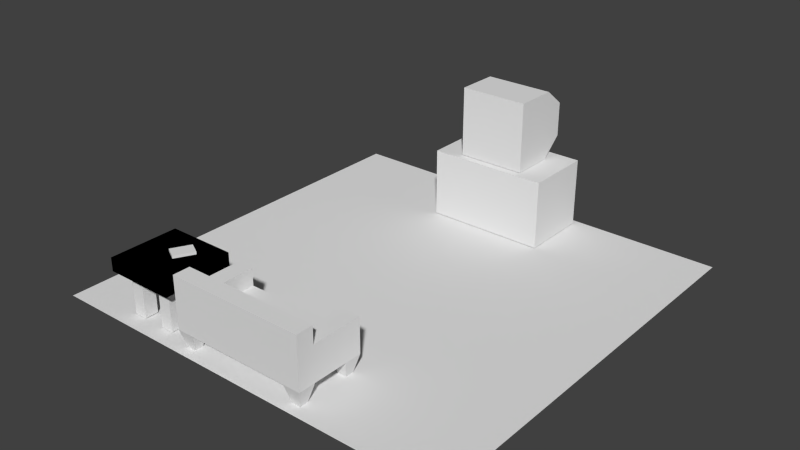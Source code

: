 # Source: scene_house.blend  (saved by Blender 2.73.0; exported with 4.5.12 LTS)
import bpy
from mathutils import Matrix  # noqa: F401  (used for matrix-valued properties, if any)

bpy.ops.wm.read_factory_settings(use_empty=True)
scene = bpy.context.scene
scene.name = 'Scene'

# ---- collections
col_collection_1 = bpy.data.collections.new('Collection 1'); scene.collection.children.link(col_collection_1)
col_collection_2 = bpy.data.collections.new('Collection 2'); scene.collection.children.link(col_collection_2)
col_collection_2.hide_render = True
col_collection_2.hide_viewport = True

# ---- materials (node trees are filled in below, after node groups)
mat_material_001 = bpy.data.materials.new('Material.001')
mat_material_001.alpha_threshold = 0.0
mat_material_001.use_transparent_shadow = False
mat_material_001.roughness = 0.5
mat_material_001.line_color = (0.0, 0.0, 0.0, 1.0)
mat_material_002 = bpy.data.materials.new('Material.002')
mat_material_002.alpha_threshold = 0.0
mat_material_002.use_transparent_shadow = False
mat_material_002.roughness = 0.5
mat_material_003 = bpy.data.materials.new('Material.003')
mat_material_003.alpha_threshold = 0.0
mat_material_003.use_transparent_shadow = False
mat_material_003.roughness = 0.5
mat_material_003.line_color = (0.0, 0.0, 0.0, 1.0)
mat_material_004 = bpy.data.materials.new('Material.004')
mat_material_004.alpha_threshold = 0.0
mat_material_004.use_transparent_shadow = False
mat_material_004.roughness = 0.5
mat_material_004.line_color = (0.0, 0.0, 0.0, 1.0)
mat_material_005 = bpy.data.materials.new('Material.005')
mat_material_005.alpha_threshold = 0.0
mat_material_005.use_transparent_shadow = False
mat_material_005.roughness = 0.5
mat_material_005.line_color = (0.0, 0.0, 0.0, 1.0)

# ---- material node trees

# ---- world
world_world = bpy.data.worlds.new('World'); scene.world = world_world
world_world.color = (0.05088, 0.05088, 0.05088)
world_world.use_sun_shadow = False
world_world.sun_shadow_jitter_overblur = 0.0
world_world.cycles.sampling_method = 'MANUAL'
world_world.cycles.sample_map_resolution = 256

# ---- meshes
me_plane = bpy.data.meshes.new('Plane')
me_plane.from_pydata([(-1.0, -1.0, 0.0), (1.0, -1.0, 0.0), (-1.0, 1.0, 0.0), (1.0, 1.0, 0.0)], [], [(0, 1, 3, 2)])
me_plane.use_remesh_preserve_volume = False
me_plane.use_remesh_preserve_attributes = False
me_plane.use_mirror_vertex_groups = False
me_plane.update()
me_cube_001 = bpy.data.meshes.new('Cube.001')
me_cube_001.from_pydata([(1.0, 0.5, -0.25), (1.0, -0.5, -0.25), (1.0, 0.5, 0.0), (1.0, -0.5, 0.0), (1.0, -0.25, -0.25), (1.0, -0.25, 0.0), (0.75, -0.25, 0.0), (0.75, 0.5, -0.25), (0.75, -0.5, -0.25), (0.75, 0.5, 0.0), (0.75, -0.5, 0.0), (0.75, -0.25, -0.25), (1.0, 0.5, 0.25), (1.0, -0.5, 0.25), (1.0, -0.25, 0.25), (0.75, -0.25, 0.25), (0.75, 0.5, 0.25), (0.75, -0.5, 0.25), (1.0, -0.5, 0.5), (1.0, -0.25, 0.5), (0.75, -0.25, 0.5), (0.75, -0.5, 0.5), (1.0, 0.25, -0.25), (1.0, 0.25, 0.0), (0.75, 0.25, 0.0), (0.75, 0.25, -0.25), (1.0, 0.25, 0.25), (0.75, 0.25, 0.25), (0.9375, 0.4375, -0.5), (0.9375, -0.4375, -0.5), (0.9375, -0.3125, -0.5), (0.8125, 0.4375, -0.5), (0.8125, -0.4375, -0.5), (0.8125, -0.3125, -0.5), (0.9375, 0.3125, -0.5), (0.8125, 0.3125, -0.5), (2.98e-07, 0.5, -0.25), (5.96e-08, -0.5, -0.25), (3.576e-07, 0.5, 0.0), (-4.172e-07, -0.5, 0.0), (1.192e-07, -0.25, -0.25), (-1.192e-07, -0.25, 0.0), (-4.172e-07, -0.5, 0.25), (-1.192e-07, -0.25, 0.25), (-4.172e-07, -0.5, 0.5), (-1.192e-07, -0.25, 0.5), (1.788e-07, 0.25, 0.0), (2.384e-07, 0.25, -0.25)], [], [(4, 1, 29, 30), (4, 5, 3, 1), (22, 23, 5, 4), (2, 9, 16, 12), (10, 3, 13, 17), (1, 3, 10, 8), (2, 0, 7, 9), (24, 6, 15, 27), (22, 4, 11, 25), (17, 13, 18, 21), (26, 27, 15, 14), (39, 10, 17, 42), (23, 2, 12, 26), (3, 5, 14, 13), (19, 20, 21, 18), (42, 17, 21, 44), (14, 15, 20, 19), (13, 14, 19, 18), (5, 23, 26, 14), (12, 16, 27, 26), (11, 4, 30, 33), (9, 24, 27, 16), (0, 2, 23, 22), (30, 29, 32, 33), (28, 34, 35, 31), (7, 0, 28, 31), (0, 22, 34, 28), (8, 11, 33, 32), (1, 8, 32, 29), (22, 25, 35, 34), (25, 7, 31, 35), (7, 25, 47, 36), (9, 38, 46, 24), (20, 45, 44, 21), (15, 43, 45, 20), (11, 8, 37, 40), (8, 10, 39, 37), (9, 7, 36, 38), (24, 46, 41, 6), (25, 11, 40, 47), (6, 41, 43, 15)])
_uv = me_cube_001.uv_layers.new(name='UVMap')
_uv.uv.foreach_set('vector', [0.7812, 0.9375, 0.7812, 0.8438, 0.875, 0.875, 0.875, 0.9062, 0.2812, 0.6562, 0.1875, 0.6562, 0.1875, 0.5625, 0.2812, 0.5625, 0.2812, 0.8125, 0.1875, 0.8125, 0.1875, 0.6562, 0.2812, 0.6562, 0.1875, 0.9062, 0.1875, 1.0, 0.09375, 1.0, 0.09375, 0.9062, 0.4375, 0.09375, 0.4375, 0.0, 0.5312, 0.0, 0.5312, 0.09375, 0.3438, 0.0, 0.4375, 0.0, 0.4375, 0.09375, 0.3438, 0.09375, 0.1875, 0.9062, 0.2812, 0.9062, 0.2812, 1.0, 0.1875, 1.0, 0.75, 0.1875, 0.75, 0.375, 0.6562, 0.375, 0.6562, 0.1875, 0.09375, 0.0, 0.25, 0.0, 0.25, 0.09375, 0.09375, 0.09375, 0.5312, 0.09375, 0.5312, 0.0, 0.625, 0.0, 0.625, 0.09375, 0.09375, 0.8125, 0.0, 0.8125, 0.0, 0.6562, 0.09375, 0.6562, 0.4375, 0.3438, 0.4375, 0.09375, 0.5312, 0.09375, 0.5312, 0.3438, 0.1875, 0.8125, 0.1875, 0.9062, 0.09375, 0.9062, 0.09375, 0.8125, 0.1875, 0.5625, 0.1875, 0.6562, 0.09375, 0.6562, 0.09375, 0.5625, 0.6562, 0.5625, 0.75, 0.5625, 0.75, 0.6562, 0.6562, 0.6562, 0.5312, 0.3438, 0.5312, 0.09375, 0.625, 0.09375, 0.625, 0.3438, 0.6562, 0.4688, 0.75, 0.4688, 0.75, 0.5625, 0.6562, 0.5625, 0.09375, 0.5625, 0.09375, 0.6562, 0.0, 0.6562, 0.0, 0.5625, 0.1875, 0.6562, 0.1875, 0.8125, 0.09375, 0.8125, 0.09375, 0.6562, 0.09375, 0.9062, 0.0, 0.9062, 0.0, 0.8125, 0.09375, 0.8125, 0.9375, 1.0, 0.8438, 1.0, 0.875, 0.9062, 0.9062, 0.9062, 0.75, 0.09375, 0.75, 0.1875, 0.6562, 0.1875, 0.6562, 0.09375, 0.2812, 0.9062, 0.1875, 0.9062, 0.1875, 0.8125, 0.2812, 0.8125, 0.875, 0.9062, 0.875, 0.875, 0.9062, 0.875, 0.9062, 0.9062, 0.875, 0.875, 0.9062, 0.875, 0.9062, 0.9062, 0.875, 0.9062, 0.7812, 0.9375, 0.7812, 0.8438, 0.875, 0.875, 0.875, 0.9062, 0.8438, 0.7812, 0.9375, 0.7812, 0.9062, 0.875, 0.875, 0.875, 1.0, 0.8438, 1.0, 0.9375, 0.9062, 0.9062, 0.9062, 0.875, 0.8438, 0.7812, 0.9375, 0.7812, 0.9062, 0.875, 0.875, 0.875, 1.0, 0.8438, 1.0, 0.9375, 0.9062, 0.9062, 0.9062, 0.875, 0.9375, 1.0, 0.8438, 1.0, 0.875, 0.9062, 0.9062, 0.9062, 0.0, 0.09375, 0.09375, 0.09375, 0.09375, 0.3438, 0.0, 0.3438, 0.75, 0.09375, 1.0, 0.09375, 1.0, 0.1875, 0.75, 0.1875, 0.75, 0.5625, 1.0, 0.5625, 1.0, 0.6562, 0.75, 0.6562, 0.75, 0.4688, 1.0, 0.4688, 1.0, 0.5625, 0.75, 0.5625, 0.25, 0.09375, 0.3438, 0.09375, 0.3438, 0.3438, 0.25, 0.3438, 0.3438, 0.09375, 0.4375, 0.09375, 0.4375, 0.3438, 0.3438, 0.3438, 0.75, 0.09375, 0.75, 0.0, 1.0, 0.0, 1.0, 0.09375, 0.75, 0.1875, 1.0, 0.1875, 1.0, 0.375, 0.75, 0.375, 0.09375, 0.09375, 0.25, 0.09375, 0.25, 0.3438, 0.09375, 0.3438, 0.75, 0.375, 1.0, 0.375, 1.0, 0.4688, 0.75, 0.4688])
me_cube_001.materials.append(mat_material_001)
me_cube_001.use_remesh_preserve_volume = False
me_cube_001.use_remesh_preserve_attributes = False
me_cube_001.use_mirror_vertex_groups = False
me_cube_001.update()
me_cube_002 = bpy.data.meshes.new('Cube.002')
me_cube_002.from_pydata([(-0.875, -0.5, -0.5), (-0.875, 0.5, -0.5), (0.875, 0.5, -0.5), (0.875, -0.5, -0.5), (-0.875, -0.5, 0.5), (-0.875, 0.5, 0.5), (0.875, 0.5, 0.5), (0.875, -0.5, 0.5)], [], [(4, 5, 1, 0), (5, 6, 2, 1), (6, 7, 3, 2), (7, 4, 0, 3), (0, 1, 2, 3), (7, 6, 5, 4)])
_uv = me_cube_002.uv_layers.new(name='UVMap')
_uv.uv.foreach_set('vector', [0.75, 0.75, 1.0, 0.75, 1.0, 1.0, 0.75, 1.0, 1.0, 0.75, 0.5625, 0.75, 0.5625, 0.5, 1.0, 0.5, 1.0, 1.0, 0.75, 1.0, 0.75, 0.75, 1.0, 0.75, 0.6875, 0.4375, 0.0, 0.4375, 0.0, 0.0, 0.6875, 0.0, 0.0, 0.75, 0.0, 0.5, 0.4375, 0.5, 0.4375, 0.75, 0.4375, 0.75, 0.4375, 1.0, 0.0, 1.0, 0.0, 0.75])
me_cube_002.materials.append(mat_material_002)
me_cube_002.use_remesh_preserve_volume = False
me_cube_002.use_remesh_preserve_attributes = False
me_cube_002.use_mirror_vertex_groups = False
me_cube_002.update()
me_cube_003 = bpy.data.meshes.new('Cube.003')
me_cube_003.from_pydata([(0.4965, 0.3083, -0.003992), (0.4965, -0.3083, 0.002811), (0.4965, 0.3083, 1.013), (0.4965, -0.3083, 1.018), (0.4965, 0.6166, 0.2715), (0.4965, 0.6166, 0.7661), (-0.4965, 0.3083, -0.003992), (-0.4965, -0.3083, 0.002811), (-0.4965, 0.3083, 1.013), (-0.4965, -0.3083, 1.018), (0.0, 0.3083, -0.003992), (0.0, -0.3083, 0.002811), (0.0, 0.3083, 1.013), (0.0, -0.3083, 1.018), (-0.4965, 0.6166, 0.2715), (-0.4965, 0.6166, 0.7661), (0.0, 0.6166, 0.2756), (0.0, 0.6166, 0.7661)], [], [(5, 4, 16), (7, 9, 8), (2, 5, 17), (3, 13, 11), (0, 1, 11), (10, 16, 4), (2, 0, 4), (15, 17, 16), (17, 15, 8), (11, 13, 9), (11, 7, 6), (13, 3, 2), (13, 12, 8), (10, 6, 14), (8, 15, 14), (1, 0, 2), (17, 5, 16), (6, 7, 8), (12, 2, 17), (1, 3, 11), (10, 0, 11), (0, 10, 4), (5, 2, 4), (14, 15, 16), (12, 17, 8), (7, 11, 9), (10, 11, 6), (12, 13, 2), (9, 13, 8), (16, 10, 14), (6, 8, 14), (3, 1, 2)])
_uv = me_cube_003.uv_layers.new(name='UVMap')
_uv.uv.foreach_set('vector', [0.1562, 0.6875, 0.1562, 0.5312, 0.0, 0.5312, 0.2812, 0.0, 0.2812, 0.3125, 0.09375, 0.3125, 0.1562, 0.8125, 0.1562, 0.6875, 0.0, 0.6875, 1.0, 0.5625, 0.7188, 0.5625, 0.7188, 0.0, 0.8125, 0.7812, 1.0, 0.7812, 1.0, 1.0, 0.0, 0.4062, 0.0, 0.5312, 0.1562, 0.5312, 0.09375, 0.3125, 0.09375, 0.0, 0.0, 0.09375, 0.1562, 0.6875, 0.0, 0.6875, 0.0, 0.5312, 0.0, 0.6875, 0.1562, 0.6875, 0.1562, 0.8125, 0.7188, 0.0, 0.7188, 0.5625, 0.4375, 0.5625, 1.0, 1.0, 1.0, 0.7812, 0.8125, 0.7812, 0.0, 1.0, 0.1562, 1.0, 0.1562, 0.8125, 0.0, 1.0, 0.0, 0.8125, 0.1562, 0.8125, 0.0, 0.4062, 0.1562, 0.4062, 0.1562, 0.5312, 0.09375, 0.3125, 0.0, 0.25, 0.0, 0.09375, 0.2812, 0.0, 0.09375, 0.0, 0.09375, 0.3125, 0.0, 0.6875, 0.1562, 0.6875, 0.0, 0.5312, 0.09375, 0.0, 0.2812, 0.0, 0.09375, 0.3125, 0.0, 0.8125, 0.1562, 0.8125, 0.0, 0.6875, 1.0, 0.0, 1.0, 0.5625, 0.7188, 0.0, 0.8125, 1.0, 0.8125, 0.7812, 1.0, 1.0, 0.1562, 0.4062, 0.0, 0.4062, 0.1562, 0.5312, 0.0, 0.25, 0.09375, 0.3125, 0.0, 0.09375, 0.1562, 0.5312, 0.1562, 0.6875, 0.0, 0.5312, 0.0, 0.8125, 0.0, 0.6875, 0.1562, 0.8125, 0.4375, 0.0, 0.7188, 0.0, 0.4375, 0.5625, 0.8125, 1.0, 1.0, 1.0, 0.8125, 0.7812, 0.0, 0.8125, 0.0, 1.0, 0.1562, 0.8125, 0.1562, 1.0, 0.0, 1.0, 0.1562, 0.8125, 0.0, 0.5312, 0.0, 0.4062, 0.1562, 0.5312, 0.09375, 0.0, 0.09375, 0.3125, 0.0, 0.09375, 0.2812, 0.3125, 0.2812, 0.0, 0.09375, 0.3125])
me_cube_003.materials.append(mat_material_003)
me_cube_003.use_remesh_preserve_volume = False
me_cube_003.use_remesh_preserve_attributes = False
me_cube_003.use_mirror_vertex_groups = False
me_cube_003.update()
me_cube_004 = bpy.data.meshes.new('Cube.004')
me_cube_004.from_pydata([(0.5054, 0.5054, 0.8349), (0.5054, -0.5054, 0.8349), (-0.5054, -0.5054, 0.8349), (-0.5054, 0.5054, 0.8349), (0.5054, 0.5054, 1.029), (0.5054, -0.5054, 1.029), (-0.5054, -0.5054, 1.029), (-0.5054, 0.5054, 1.029), (0.1579, 0.1579, 0.2177), (0.1579, 0.3475, 0.2177), (0.3475, 0.3475, 0.2177), (0.3475, 0.1579, 0.2177), (0.1579, 0.1579, 0.8615), (0.1579, 0.3475, 0.8615), (0.3475, 0.3475, 0.8615), (0.3475, 0.1579, 0.8615)], [], [(0, 1, 2, 3), (4, 7, 6, 5), (0, 4, 5, 1), (1, 5, 6, 2), (2, 6, 7, 3), (4, 0, 3, 7), (12, 13, 9, 8), (13, 14, 10, 9), (14, 15, 11, 10), (15, 12, 8, 11), (8, 9, 10, 11)])
_uv = me_cube_004.uv_layers.new(name='UVMap')
_uv.uv.foreach_set('vector', [0.5, 0.5625, 0.5, 1.0, 0.0625, 1.0, 0.0625, 0.5625, 0.5, 0.5, 0.0625, 0.5, 0.0625, 0.0625, 0.5, 0.0625, 0.5625, 0.5, 0.5, 0.5, 0.5, 0.0625, 0.5625, 0.0625, 0.5, 0.0, 0.5, 0.0625, 0.0625, 0.0625, 0.0625, 0.0, 0.0, 0.0625, 0.0625, 0.0625, 0.0625, 0.5, 0.0, 0.5, 0.5, 0.5, 0.5, 0.5625, 0.0625, 0.5625, 0.0625, 0.5, 1.0, 0.2812, 0.9375, 0.2812, 0.9375, 0.0625, 1.0, 0.0625, 0.9375, 0.2812, 0.875, 0.2812, 0.875, 0.0625, 0.9375, 0.0625, 0.875, 0.2812, 0.8125, 0.2812, 0.8125, 0.0625, 0.875, 0.0625, 0.8125, 0.2812, 0.75, 0.2812, 0.75, 0.0625, 0.8125, 0.0625, 1.0, 0.0625, 0.9375, 0.0625, 0.9375, 0.0, 1.0, 0.0])
me_cube_004.materials.append(mat_material_004)
me_cube_004.use_remesh_preserve_volume = False
me_cube_004.use_remesh_preserve_attributes = False
me_cube_004.use_mirror_vertex_groups = False
me_cube_004.update()
me_cube_005 = bpy.data.meshes.new('Cube.005')
me_cube_005.from_pydata([(0.1, 0.15, -0.02), (0.1, -0.15, -0.02), (-0.1, -0.15, -0.02), (-0.1, 0.15, -0.02), (0.1, 0.15, 0.02), (0.1, -0.15, 0.02), (-0.1, -0.15, 0.02), (-0.1, 0.15, 0.02)], [], [(0, 1, 2, 3), (4, 7, 6, 5), (0, 4, 5, 1), (1, 5, 6, 2), (2, 6, 7, 3), (4, 0, 3, 7)])
_uv = me_cube_005.uv_layers.new(name='UVMap')
_uv.uv.foreach_set('vector', [0.0, 0.6562, 0.0, 0.0, 0.4375, 0.0, 0.4375, 0.6562, 0.9062, 0.6562, 0.4688, 0.6562, 0.4688, 0.0, 0.9062, 0.0, 1.0, 0.7188, 0.9062, 0.7188, 0.9062, 0.2812, 1.0, 0.2812, 1.0, 0.2812, 0.9062, 0.2812, 0.9062, 0.0, 1.0, 0.0, 0.6562, 0.9062, 0.6562, 1.0, 0.0, 1.0, 0.0, 0.9062, 0.9062, 0.7188, 1.0, 0.7188, 1.0, 1.0, 0.9062, 1.0])
me_cube_005.materials.append(mat_material_005)
me_cube_005.use_remesh_preserve_volume = False
me_cube_005.use_remesh_preserve_attributes = False
me_cube_005.use_mirror_vertex_groups = False
me_cube_005.update()
me_cube_012 = bpy.data.meshes.new('Cube.012')
me_cube_012.from_pydata([(-0.9991, -0.1323, -0.3771), (-0.9991, 0.1323, -0.3771), (0.9991, 0.1323, -0.3771), (0.9991, -0.1323, -0.3771), (-0.9991, -0.1323, 0.3771), (-0.9991, 0.1323, 0.3771), (0.9991, 0.1323, 0.3771), (0.9991, -0.1323, 0.3771)], [], [(4, 5, 1, 0), (5, 6, 2, 1), (6, 7, 3, 2), (7, 4, 0, 3), (0, 1, 2, 3), (7, 6, 5, 4)])
me_cube_012.use_remesh_preserve_volume = False
me_cube_012.use_remesh_preserve_attributes = False
me_cube_012.use_mirror_vertex_groups = False
me_cube_012.update()
me_cube_011 = bpy.data.meshes.new('Cube.011')
me_cube_011.from_pydata([(-0.128, -0.4168, -0.227), (-0.128, 0.4168, -0.227), (0.128, 0.4168, -0.227), (0.128, -0.4168, -0.227), (-0.128, -0.4168, 0.227), (-0.128, 0.4168, 0.227), (0.128, 0.4168, 0.227), (0.128, -0.4168, 0.227)], [], [(4, 5, 1, 0), (5, 6, 2, 1), (6, 7, 3, 2), (7, 4, 0, 3), (0, 1, 2, 3), (7, 6, 5, 4)])
me_cube_011.use_remesh_preserve_volume = False
me_cube_011.use_remesh_preserve_attributes = False
me_cube_011.use_mirror_vertex_groups = False
me_cube_011.update()
me_cube_010 = bpy.data.meshes.new('Cube.010')
me_cube_010.from_pydata([(-0.128, -0.4168, -0.227), (-0.128, 0.4168, -0.227), (0.128, 0.4168, -0.227), (0.128, -0.4168, -0.227), (-0.128, -0.4168, 0.227), (-0.128, 0.4168, 0.227), (0.128, 0.4168, 0.227), (0.128, -0.4168, 0.227)], [], [(4, 5, 1, 0), (5, 6, 2, 1), (6, 7, 3, 2), (7, 4, 0, 3), (0, 1, 2, 3), (7, 6, 5, 4)])
me_cube_010.use_remesh_preserve_volume = False
me_cube_010.use_remesh_preserve_attributes = False
me_cube_010.use_mirror_vertex_groups = False
me_cube_010.update()
me_cube_009 = bpy.data.meshes.new('Cube.009')
me_cube_009.from_pydata([(-0.1155, -0.1155, -0.1155), (-0.1155, 0.1155, -0.1155), (0.1155, 0.1155, -0.1155), (0.1155, -0.1155, -0.1155), (-0.1155, -0.1155, 0.1396), (-0.1155, 0.1155, 0.1396), (0.1155, 0.1155, 0.1396), (0.1155, -0.1155, 0.1396)], [], [(4, 5, 1, 0), (5, 6, 2, 1), (6, 7, 3, 2), (7, 4, 0, 3), (0, 1, 2, 3), (7, 6, 5, 4)])
me_cube_009.use_remesh_preserve_volume = False
me_cube_009.use_remesh_preserve_attributes = False
me_cube_009.use_mirror_vertex_groups = False
me_cube_009.update()
me_cube_008 = bpy.data.meshes.new('Cube.008')
me_cube_008.from_pydata([(-0.1155, -0.1155, -0.1155), (-0.1155, 0.1155, -0.1155), (0.1155, 0.1155, -0.1155), (0.1155, -0.1155, -0.1155), (-0.1155, -0.1155, 0.1396), (-0.1155, 0.1155, 0.1396), (0.1155, 0.1155, 0.1396), (0.1155, -0.1155, 0.1396)], [], [(4, 5, 1, 0), (5, 6, 2, 1), (6, 7, 3, 2), (7, 4, 0, 3), (0, 1, 2, 3), (7, 6, 5, 4)])
me_cube_008.use_remesh_preserve_volume = False
me_cube_008.use_remesh_preserve_attributes = False
me_cube_008.use_mirror_vertex_groups = False
me_cube_008.update()
me_cube_007 = bpy.data.meshes.new('Cube.007')
me_cube_007.from_pydata([(-0.1155, -0.1155, -0.1155), (-0.1155, 0.1155, -0.1155), (0.1155, 0.1155, -0.1155), (0.1155, -0.1155, -0.1155), (-0.1155, -0.1155, 0.1396), (-0.1155, 0.1155, 0.1396), (0.1155, 0.1155, 0.1396), (0.1155, -0.1155, 0.1396)], [], [(4, 5, 1, 0), (5, 6, 2, 1), (6, 7, 3, 2), (7, 4, 0, 3), (0, 1, 2, 3), (7, 6, 5, 4)])
me_cube_007.use_remesh_preserve_volume = False
me_cube_007.use_remesh_preserve_attributes = False
me_cube_007.use_mirror_vertex_groups = False
me_cube_007.update()
me_cube_006 = bpy.data.meshes.new('Cube.006')
me_cube_006.from_pydata([(-0.1155, -0.1155, -0.1155), (-0.1155, 0.1155, -0.1155), (0.1155, 0.1155, -0.1155), (0.1155, -0.1155, -0.1155), (-0.1155, -0.1155, 0.1396), (-0.1155, 0.1155, 0.1396), (0.1155, 0.1155, 0.1396), (0.1155, -0.1155, 0.1396)], [], [(4, 5, 1, 0), (5, 6, 2, 1), (6, 7, 3, 2), (7, 4, 0, 3), (0, 1, 2, 3), (7, 6, 5, 4)])
me_cube_006.use_remesh_preserve_volume = False
me_cube_006.use_remesh_preserve_attributes = False
me_cube_006.use_mirror_vertex_groups = False
me_cube_006.update()
me_cube = bpy.data.meshes.new('Cube')
me_cube.from_pydata([(-0.7486, -0.4238, 0.0858), (-0.7486, 0.4238, 0.0858), (0.7486, 0.4238, 0.0858), (0.7486, -0.4238, 0.0858), (-0.7486, -0.4238, -0.0858), (-0.7486, 0.4238, -0.0858), (0.7486, 0.4238, -0.0858), (0.7486, -0.4238, -0.0858)], [], [(4, 5, 1, 0), (5, 6, 2, 1), (6, 7, 3, 2), (7, 4, 0, 3), (0, 1, 2, 3), (7, 6, 5, 4)])
me_cube.use_remesh_preserve_volume = False
me_cube.use_remesh_preserve_attributes = False
me_cube.use_mirror_vertex_groups = False
me_cube.update()

# ---- objects
ob_plane = bpy.data.objects.new('Plane', me_plane)
ob_couch = bpy.data.objects.new('couch', me_cube_001)
ob_tv_cabinent = bpy.data.objects.new('tv_cabinent', me_cube_002)
ob_tv = bpy.data.objects.new('tv', me_cube_003)
ob_sidetable = bpy.data.objects.new('sidetable', me_cube_004)
ob_book = bpy.data.objects.new('book', me_cube_005)
ob_box = bpy.data.objects.new('box', me_cube_012)
ob_box_006 = bpy.data.objects.new('box.006', me_cube_011)
ob_box_007 = bpy.data.objects.new('box.007', me_cube_010)
ob_box_004 = bpy.data.objects.new('box.004', me_cube_009)
ob_box_003 = bpy.data.objects.new('box.003', me_cube_008)
ob_box_002 = bpy.data.objects.new('box.002', me_cube_007)
ob_box_005 = bpy.data.objects.new('box.005', me_cube_006)
ob_box_001 = bpy.data.objects.new('box.001', me_cube)

# ---- transforms, parenting, visibility, modifiers, constraints
ob_plane.location = (0.005651, 0.02882, -0.01408)
ob_plane.scale = (3.019, 3.003, 3.516)
ob_plane.lineart.crease_threshold = 0.0
ob_couch.location = (0.0, -2.376, 0.4864)
ob_couch.lock_rotations_4d = False
ob_couch.empty_display_type = 'ARROWS'
ob_couch.lineart.crease_threshold = 0.0
_m = ob_couch.modifiers.new('Mirror', 'MIRROR')
ob_tv_cabinent.location = (0.0, 2.428, 0.497)
ob_tv_cabinent.lineart.crease_threshold = 0.0
ob_tv.location = (5.96e-08, 2.339, 1.003)
ob_tv.lock_rotations_4d = False
ob_tv.empty_display_type = 'ARROWS'
ob_tv.lineart.crease_threshold = 0.0
ob_sidetable.location = (-1.667, -2.386, -0.2181)
ob_sidetable.lock_rotations_4d = False
ob_sidetable.empty_display_type = 'ARROWS'
ob_sidetable.lineart.crease_threshold = 0.0
_m = ob_sidetable.modifiers.new('Mirror', 'MIRROR')
_m.use_axis = (True, True, False)
ob_book.location = (-1.585, -2.252, 0.8305)
ob_book.rotation_euler = (0.0, -0.0, 2.65)
ob_book.lock_rotations_4d = False
ob_book.empty_display_type = 'ARROWS'
ob_book.lineart.crease_threshold = 0.0
ob_box.parent = ob_couch
ob_box.matrix_parent_inverse = Matrix(((1.0, 0.0, 0.0, 0.0), (0.0, 1.0, 0.0, 2.376), (0.0, 0.0, 1.0, -0.4864), (0.0, 0.0, 0.0, 1.0)))
ob_box.location = (0.0, -2.741, 0.6123)
ob_box.lineart.crease_threshold = 0.0
ob_box_006.parent = ob_couch
ob_box_006.matrix_parent_inverse = Matrix(((1.0, 0.0, 0.0, 0.0), (0.0, 1.0, 0.0, 2.376), (0.0, 0.0, 1.0, -0.4864), (0.0, 0.0, 0.0, 1.0)))
ob_box_006.location = (-0.8638, -2.31, 0.4903)
ob_box_006.scale = (1.0, 1.0, 1.143)
ob_box_006.lineart.crease_threshold = 0.0
ob_box_007.parent = ob_couch
ob_box_007.matrix_parent_inverse = Matrix(((1.0, 0.0, 0.0, 0.0), (0.0, 1.0, 0.0, 2.376), (0.0, 0.0, 1.0, -0.4864), (0.0, 0.0, 0.0, 1.0)))
ob_box_007.location = (0.875, -2.31, 0.4903)
ob_box_007.scale = (1.0, 1.0, 1.143)
ob_box_007.lineart.crease_threshold = 0.0
ob_box_004.parent = ob_couch
ob_box_004.matrix_parent_inverse = Matrix(((1.0, 0.0, 0.0, 0.0), (0.0, 1.0, 0.0, 2.376), (0.0, 0.0, 1.0, -0.4864), (0.0, 0.0, 0.0, 1.0)))
ob_box_004.location = (-0.8756, -2.0, 0.1012)
ob_box_004.lineart.crease_threshold = 0.0
ob_box_003.parent = ob_couch
ob_box_003.matrix_parent_inverse = Matrix(((1.0, 0.0, 0.0, 0.0), (0.0, 1.0, 0.0, 2.376), (0.0, 0.0, 1.0, -0.4864), (0.0, 0.0, 0.0, 1.0)))
ob_box_003.location = (-0.8756, -2.757, 0.1012)
ob_box_003.lineart.crease_threshold = 0.0
ob_box_002.parent = ob_couch
ob_box_002.matrix_parent_inverse = Matrix(((1.0, 0.0, 0.0, 0.0), (0.0, 1.0, 0.0, 2.376), (0.0, 0.0, 1.0, -0.4864), (0.0, 0.0, 0.0, 1.0)))
ob_box_002.location = (0.877, -2.757, 0.1012)
ob_box_002.lineart.crease_threshold = 0.0
ob_box_005.parent = ob_couch
ob_box_005.matrix_parent_inverse = Matrix(((1.0, 0.0, 0.0, 0.0), (0.0, 1.0, 0.0, 2.376), (0.0, 0.0, 1.0, -0.4864), (0.0, 0.0, 0.0, 1.0)))
ob_box_005.location = (0.877, -1.994, 0.1012)
ob_box_005.lineart.crease_threshold = 0.0
ob_box_001.parent = ob_couch
ob_box_001.matrix_parent_inverse = Matrix(((1.0, 0.0, 0.0, 0.0), (0.0, 1.0, 0.0, 2.376), (0.0, 0.0, 1.0, -0.4864), (0.0, 0.0, 0.0, 1.0)))
ob_box_001.location = (0.0, -2.286, 0.3789)
ob_box_001.lineart.crease_threshold = 0.0

# ---- collection membership
col_collection_1.objects.link(ob_plane)
col_collection_1.objects.link(ob_couch)
col_collection_1.objects.link(ob_tv_cabinent)
col_collection_1.objects.link(ob_tv)
col_collection_1.objects.link(ob_sidetable)
col_collection_1.objects.link(ob_book)
col_collection_2.objects.link(ob_box)
col_collection_2.objects.link(ob_box_006)
col_collection_2.objects.link(ob_box_007)
col_collection_2.objects.link(ob_box_004)
col_collection_2.objects.link(ob_box_003)
col_collection_2.objects.link(ob_box_002)
col_collection_2.objects.link(ob_box_005)
col_collection_2.objects.link(ob_box_001)

# ---- scene / render settings (as saved in the file)
scene.frame_start = 1; scene.frame_end = 250; scene.frame_set(1)
scene.render.engine = 'BLENDER_EEVEE_NEXT'
scene.render.resolution_percentage = 50
scene.render.dither_intensity = 0.0
scene.cycles.use_denoising = False
scene.cycles.samples = 10
scene.cycles.sampling_pattern = 'TABULATED_SOBOL'
scene.cycles.light_sampling_threshold = 0.0
scene.cycles.use_adaptive_sampling = False
scene.cycles.use_light_tree = False
scene.cycles.blur_glossy = 0.0
scene.cycles.pixel_filter_type = 'GAUSSIAN'
scene.cycles.sample_clamp_indirect = 0.0
scene.view_settings.view_transform = 'Standard'
bpy.context.view_layer.update()

# ---- added for rendering (the .blend has no active camera and no usable light): camera, sun
cam_auto = bpy.data.cameras.new('AutoCamera')
cam_auto.lens = 50.0
cam_auto.sensor_width = 36.0
cam_auto.clip_end = 1000.0
ob_auto_camera = bpy.data.objects.new('AutoCamera', cam_auto)
scene.collection.objects.link(ob_auto_camera)
ob_auto_camera.location = (8.19216, -9.79498, 7.3714)
ob_auto_camera.rotation_euler = (1.09748, -7.21219e-08, 0.694738)
scene.camera = ob_auto_camera
light_auto_sun = bpy.data.lights.new('AutoSun', 'SUN')
light_auto_sun.energy = 3.0
light_auto_sun.angle = 0.0523599
ob_auto_sun = bpy.data.objects.new('AutoSun', light_auto_sun)
scene.collection.objects.link(ob_auto_sun)
ob_auto_sun.rotation_euler = (0.872665, 0.174533, 0.523599)
bpy.context.view_layer.update()
